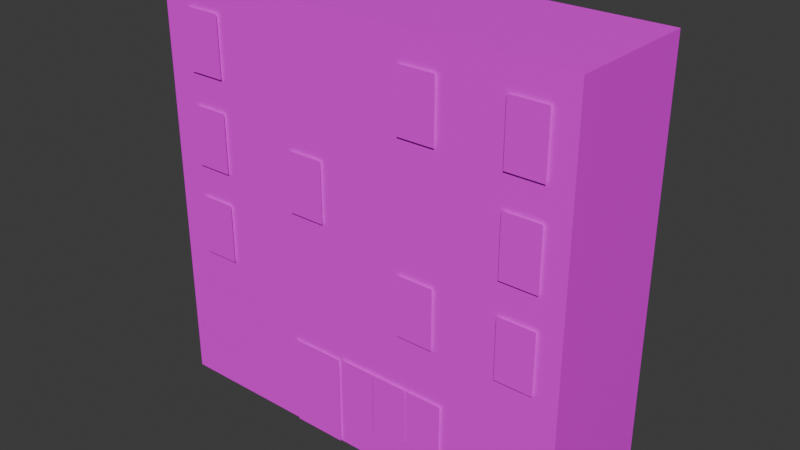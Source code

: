 # Source: aparmtnet_1.blend  (saved by Blender 4.3.34; exported with 4.5.12 LTS)
import bpy
from mathutils import Matrix  # noqa: F401  (used for matrix-valued properties, if any)

bpy.ops.wm.read_factory_settings(use_empty=True)
scene = bpy.context.scene
scene.name = 'Scene'

# ---- collections
col_collection = bpy.data.collections.new('Collection'); scene.collection.children.link(col_collection)

# ---- images (referenced by path relative to the original .blend; pixels are not part of the script)
import os
ASSET_DIR = os.environ.get("B2B_ASSET_DIR", "")  # directory of the original .blend (textures are referenced by path, not embedded)
HERE = os.path.dirname(os.path.abspath(__file__))  # packed textures are extracted next to this script under _unpacked/

def load_image(name, relpath, width, height, colorspace="sRGB"):
    """Load a texture the original file referenced (path relative to the .blend, or extracted next to this script)."""
    p = next((c for c in (os.path.join(HERE, relpath), os.path.join(ASSET_DIR, relpath)) if relpath and os.path.exists(c)), "")
    if p:
        img = bpy.data.images.load(p, check_existing=True)
        img.name = name
    else:  # same state as the original file: an image datablock whose file is absent (Cycles renders it pink)
        img = bpy.data.images.new(name, width, height)
        img.source = "FILE"
        img.filepath = "//" + (relpath or name)
    img.colorspace_settings.name = colorspace
    return img
img_window_png = load_image('window.png', 'window.png', 1024, 1024, 'sRGB')
img_door_metal_jpg = load_image('Door metal.jpg', 'Door metal.jpg', 1024, 1024, 'sRGB')
img_cement_jpg = load_image('cement.jpg', 'cement.jpg', 1024, 1024, 'sRGB')

# ---- materials (node trees are filled in below, after node groups)
mat_material_007 = bpy.data.materials.new('Material.007')
mat_material_006 = bpy.data.materials.new('Material.006')
mat_material_001 = bpy.data.materials.new('Material.001')

# ---- material node trees
mat_material_007.use_nodes = True; mat_material_007.node_tree.nodes.clear()
_N = mat_material_007.node_tree.nodes; _L = mat_material_007.node_tree.links
n0 = _N.new('ShaderNodeBsdfPrincipled'); n0.name = 'Principled BSDF'; n0.location = (10, 300)
n1 = _N.new('ShaderNodeOutputMaterial'); n1.name = 'Material Output'; n1.location = (300, 300)
n2 = _N.new('ShaderNodeTexImage'); n2.name = 'Image Texture'; n2.location = (-280, 275)
n2.image = img_window_png
n2.interpolation = 'Closest'
_L.new(n0.outputs[0], n1.inputs[0])
_L.new(n2.outputs[0], n0.inputs[0])
n1.is_active_output = True
mat_material_006.use_nodes = True; mat_material_006.node_tree.nodes.clear()
_N = mat_material_006.node_tree.nodes; _L = mat_material_006.node_tree.links
n0 = _N.new('ShaderNodeBsdfPrincipled'); n0.name = 'Principled BSDF'; n0.location = (10, 300)
n1 = _N.new('ShaderNodeOutputMaterial'); n1.name = 'Material Output'; n1.location = (300, 300)
n2 = _N.new('ShaderNodeTexImage'); n2.name = 'Image Texture'; n2.location = (-280, 275)
n2.image = img_door_metal_jpg
_L.new(n0.outputs[0], n1.inputs[0])
_L.new(n2.outputs[0], n0.inputs[0])
n1.is_active_output = True
mat_material_001.use_nodes = True; mat_material_001.node_tree.nodes.clear()
_N = mat_material_001.node_tree.nodes; _L = mat_material_001.node_tree.links
n0 = _N.new('ShaderNodeBsdfPrincipled'); n0.name = 'Principled BSDF'; n0.location = (10, 300)
n1 = _N.new('ShaderNodeOutputMaterial'); n1.name = 'Material Output'; n1.location = (300, 300)
n2 = _N.new('ShaderNodeTexImage'); n2.name = 'Image Texture'; n2.location = (-280, 275)
n2.image = img_cement_jpg
n2.interpolation = 'Closest'
_L.new(n0.outputs[0], n1.inputs[0])
_L.new(n2.outputs[0], n0.inputs[0])
n1.is_active_output = True

# ---- world
world_world = bpy.data.worlds.new('World'); scene.world = world_world
world_world.use_nodes = True; world_world.node_tree.nodes.clear()
_N = world_world.node_tree.nodes; _L = world_world.node_tree.links
n0 = _N.new('ShaderNodeOutputWorld'); n0.name = 'World Output'; n0.location = (300, 300)
n1 = _N.new('ShaderNodeBackground'); n1.name = 'Background'; n1.location = (10, 300)
n1.inputs[0].default_value = (0.05088, 0.05088, 0.05088, 1.0)
_L.new(n1.outputs[0], n0.inputs[0])
n0.is_active_output = True
world_world.color = (0.05088, 0.05088, 0.05088)
world_world.sun_shadow_jitter_overblur = 0.0

# ---- meshes
me_plane_004 = bpy.data.meshes.new('Plane.004')
me_plane_004.from_pydata([(-1.0, -1.0, 0.0), (1.0, -1.0, 0.0), (-1.0, 1.0, 0.0), (1.0, 1.0, 0.0)], [], [(0, 1, 3, 2)])
_uv = me_plane_004.uv_layers.new(name='UVMap')
_uv.uv.foreach_set('vector', [0.0, 0.0, 1.0, 0.0, 1.0, 1.0, 0.0, 1.0])
me_plane_004.materials.append(mat_material_007)
me_plane_004.update()
me_plane_003 = bpy.data.meshes.new('Plane.003')
me_plane_003.from_pydata([(-1.0, -1.0, 0.0), (1.0, -1.0, 0.0), (-1.0, 1.0, 0.0), (1.0, 1.0, 0.0)], [], [(0, 1, 3, 2)])
_uv = me_plane_003.uv_layers.new(name='UVMap')
_uv.uv.foreach_set('vector', [0.0, 0.0, 1.0, 0.0, 1.0, 1.0, 0.0, 1.0])
me_plane_003.materials.append(mat_material_006)
me_plane_003.update()
me_cube_002 = bpy.data.meshes.new('Cube.002')
me_cube_002.from_pydata([(-2.347, -1.0, -1.017), (-2.347, -1.0, 2.548), (-2.347, 1.0, -1.017), (-2.347, 1.0, 2.548), (2.339, -1.0, -1.017), (2.339, -1.0, 2.548), (2.339, 1.0, -1.017), (2.339, 1.0, 2.548)], [], [(0, 1, 3, 2), (2, 3, 7, 6), (6, 7, 5, 4), (4, 5, 1, 0), (2, 6, 4, 0), (7, 3, 1, 5)])
_uv = me_cube_002.uv_layers.new(name='UVMap')
_uv.uv.foreach_set('vector', [-0.01592, -2.046, 1.024, -2.046, 1.024, -1.03, -0.01592, -1.03, -0.01592, -1.03, 1.024, -1.03, 1.024, -0.01278, -0.01592, -0.01278, -0.01592, -0.01278, 1.024, -0.01278, 1.024, 1.004, -0.01592, 1.004, -0.01592, 1.004, 1.024, 1.004, 1.024, 2.021, -0.01592, 2.021, -1.056, -0.01278, -0.01592, -0.01278, -0.01592, 1.004, -1.056, 1.004, 1.024, -0.01278, 2.063, -0.01278, 2.063, 1.004, 1.024, 1.004])
me_cube_002.materials.append(mat_material_001)
me_cube_002.update()

# ---- objects
ob_plane_018 = bpy.data.objects.new('Plane.018', me_plane_004)
ob_plane_017 = bpy.data.objects.new('Plane.017', me_plane_004)
ob_plane_016 = bpy.data.objects.new('Plane.016', me_plane_004)
ob_plane_015 = bpy.data.objects.new('Plane.015', me_plane_004)
ob_plane_014 = bpy.data.objects.new('Plane.014', me_plane_004)
ob_plane_013 = bpy.data.objects.new('Plane.013', me_plane_004)
ob_plane_012 = bpy.data.objects.new('Plane.012', me_plane_004)
ob_plane_011 = bpy.data.objects.new('Plane.011', me_plane_004)
ob_plane_010 = bpy.data.objects.new('Plane.010', me_plane_004)
ob_plane_009 = bpy.data.objects.new('Plane.009', me_plane_003)
ob_cube = bpy.data.objects.new('Cube', me_cube_002)
ob_plane_001 = bpy.data.objects.new('Plane.001', me_plane_004)
ob_plane_002 = bpy.data.objects.new('Plane.002', me_plane_004)
ob_plane_003 = bpy.data.objects.new('Plane.003', me_plane_004)
ob_plane_004 = bpy.data.objects.new('Plane.004', me_plane_004)
ob_plane_005 = bpy.data.objects.new('Plane.005', me_plane_004)
ob_plane_006 = bpy.data.objects.new('Plane.006', me_plane_004)

# ---- transforms, parenting, visibility, modifiers, constraints
ob_plane_018.location = (0.9023, -0.7606, 0.4084)
ob_plane_018.rotation_euler = (1.571, 0.0, 0.0)
ob_plane_018.scale = (0.2019, 0.3258, 0.3864)
ob_plane_017.location = (0.4823, -0.7606, 0.4084)
ob_plane_017.rotation_euler = (1.571, 0.0, 0.0)
ob_plane_017.scale = (0.2019, 0.3258, 0.3864)
ob_plane_016.location = (0.0823, -0.7606, 0.4084)
ob_plane_016.rotation_euler = (1.571, 0.0, 0.0)
ob_plane_016.scale = (0.2019, 0.3258, 0.3864)
ob_plane_015.location = (0.7924, -0.7606, 1.636)
ob_plane_015.rotation_euler = (1.571, 0.0, 0.0)
ob_plane_015.scale = (0.2019, 0.3258, 0.3864)
ob_plane_014.location = (0.7924, -0.7606, 3.636)
ob_plane_014.rotation_euler = (1.571, 0.0, 0.0)
ob_plane_014.scale = (0.2019, 0.3258, 0.3864)
ob_plane_013.location = (-0.5255, -0.7606, 2.496)
ob_plane_013.rotation_euler = (1.571, 0.0, 0.0)
ob_plane_013.scale = (0.2019, 0.3258, 0.3864)
ob_plane_012.location = (0.8924, 0.76, 1.636)
ob_plane_012.rotation_euler = (1.571, 0.0, 0.0)
ob_plane_012.scale = (0.2019, 0.3258, 0.3864)
ob_plane_011.location = (0.8924, 0.76, 3.636)
ob_plane_011.rotation_euler = (1.571, 0.0, 0.0)
ob_plane_011.scale = (0.2019, 0.3258, 0.3864)
ob_plane_010.location = (-0.7255, 0.76, 2.496)
ob_plane_010.rotation_euler = (1.571, 0.0, 0.0)
ob_plane_010.scale = (0.2019, 0.3258, 0.3864)
ob_plane_009.location = (-0.4673, -0.7576, 0.2122)
ob_plane_009.rotation_euler = (1.571, 0.0, 0.0)
ob_plane_009.scale = (0.3003, 0.4992, 0.3003)
ob_cube.location = (2.221e-16, 0.007876, 1.0)
ob_cube.scale = (1.0, 0.7409, 1.275)
ob_plane_001.location = (1.892, -0.7606, 3.636)
ob_plane_001.rotation_euler = (1.571, 0.0, 0.0)
ob_plane_001.scale = (0.2019, 0.3258, 0.3864)
ob_plane_002.location = (1.892, -0.7606, 1.636)
ob_plane_002.rotation_euler = (1.571, 0.0, 0.0)
ob_plane_002.scale = (0.2019, 0.3258, 0.3864)
ob_plane_003.location = (1.892, -0.7606, 2.636)
ob_plane_003.rotation_euler = (1.571, 0.0, 0.0)
ob_plane_003.scale = (0.2019, 0.3258, 0.3864)
ob_plane_004.location = (-1.808, -0.7606, 3.636)
ob_plane_004.rotation_euler = (1.571, 0.0, 0.0)
ob_plane_004.scale = (0.2019, 0.3258, 0.3864)
ob_plane_005.location = (-1.808, -0.7606, 1.636)
ob_plane_005.rotation_euler = (1.571, 0.0, 0.0)
ob_plane_005.scale = (0.2019, 0.3258, 0.3864)
ob_plane_006.location = (-1.808, -0.7606, 2.636)
ob_plane_006.rotation_euler = (1.571, 0.0, 0.0)
ob_plane_006.scale = (0.2019, 0.3258, 0.3864)

# ---- collection membership
col_collection.objects.link(ob_plane_018)
col_collection.objects.link(ob_plane_017)
col_collection.objects.link(ob_plane_016)
col_collection.objects.link(ob_plane_015)
col_collection.objects.link(ob_plane_014)
col_collection.objects.link(ob_plane_013)
col_collection.objects.link(ob_plane_012)
col_collection.objects.link(ob_plane_011)
col_collection.objects.link(ob_plane_010)
col_collection.objects.link(ob_plane_009)
col_collection.objects.link(ob_cube)
col_collection.objects.link(ob_plane_001)
col_collection.objects.link(ob_plane_002)
col_collection.objects.link(ob_plane_003)
col_collection.objects.link(ob_plane_004)
col_collection.objects.link(ob_plane_005)
col_collection.objects.link(ob_plane_006)

# ---- scene / render settings (as saved in the file)
scene.frame_start = 1; scene.frame_end = 250; scene.frame_set(1)
scene.render.engine = 'BLENDER_EEVEE_NEXT'
bpy.context.view_layer.update()

# ---- added for rendering (the .blend has no active camera and no usable light): camera, sun
cam_auto = bpy.data.cameras.new('AutoCamera')
cam_auto.lens = 50.0
cam_auto.sensor_width = 36.0
cam_auto.clip_end = 1000.0
ob_auto_camera = bpy.data.objects.new('AutoCamera', cam_auto)
scene.collection.objects.link(ob_auto_camera)
ob_auto_camera.location = (6.19788, -7.4425, 6.93723)
ob_auto_camera.rotation_euler = (1.09748, -7.21219e-08, 0.694738)
scene.camera = ob_auto_camera
light_auto_sun = bpy.data.lights.new('AutoSun', 'SUN')
light_auto_sun.energy = 3.0
light_auto_sun.angle = 0.0523599
ob_auto_sun = bpy.data.objects.new('AutoSun', light_auto_sun)
scene.collection.objects.link(ob_auto_sun)
ob_auto_sun.rotation_euler = (0.872665, 0.174533, 0.523599)
bpy.context.view_layer.update()
